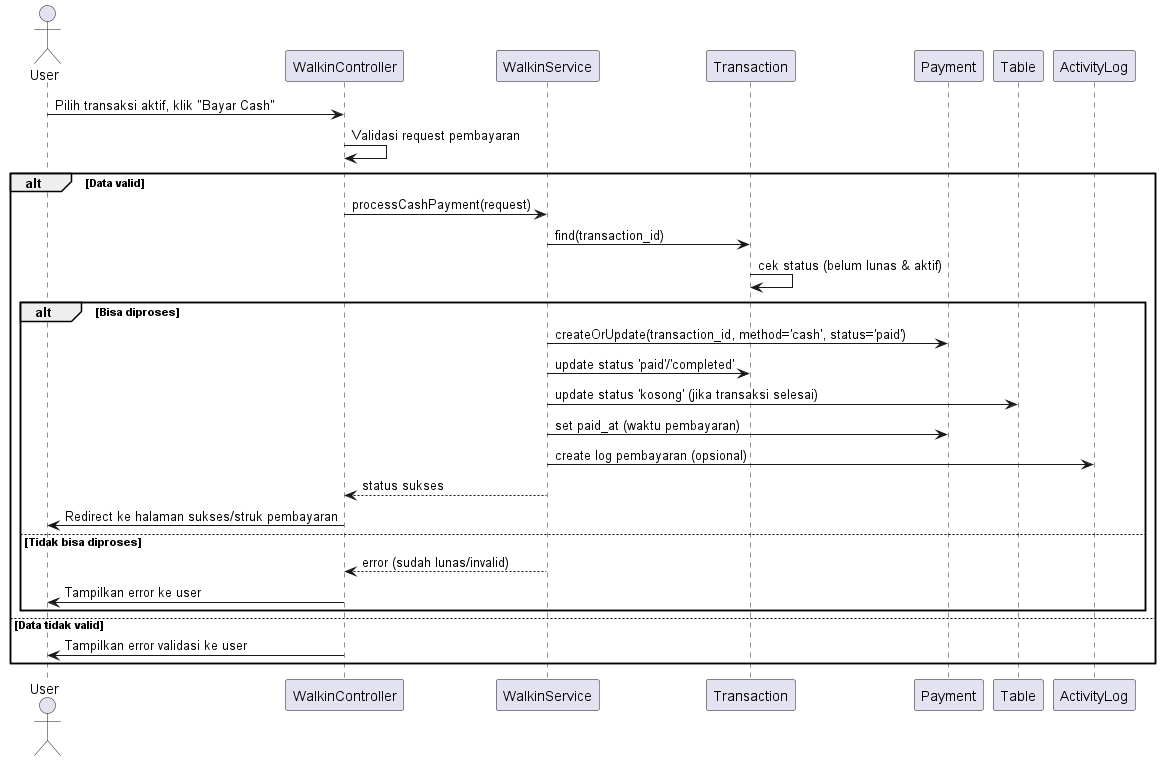

The diagram above was rendered by PlantUML. Its source (embedded in the PNG):
@startuml Sequence Diagram - Walk-In Payment (Cash)

actor User
participant "WalkinController" as Controller
participant "WalkinService" as Service
participant "Transaction" as TransactionModel
participant "Payment" as PaymentModel
participant "Table" as TableModel
participant "ActivityLog" as LogModel

User -> Controller : Pilih transaksi aktif, klik "Bayar Cash"
Controller -> Controller : Validasi request pembayaran
alt Data valid
    Controller -> Service : processCashPayment(request)
    Service -> TransactionModel : find(transaction_id)
    TransactionModel -> TransactionModel : cek status (belum lunas & aktif)
    alt Bisa diproses
        Service -> PaymentModel : createOrUpdate(transaction_id, method='cash', status='paid')
        Service -> TransactionModel : update status 'paid'/'completed'
        Service -> TableModel : update status 'kosong' (jika transaksi selesai)
        Service -> PaymentModel : set paid_at (waktu pembayaran)
        Service -> LogModel : create log pembayaran (opsional)
        Service --> Controller : status sukses
        Controller -> User : Redirect ke halaman sukses/struk pembayaran
    else Tidak bisa diproses
        Service --> Controller : error (sudah lunas/invalid)
        Controller -> User : Tampilkan error ke user
    end
else Data tidak valid
    Controller -> User : Tampilkan error validasi ke user
end

@enduml